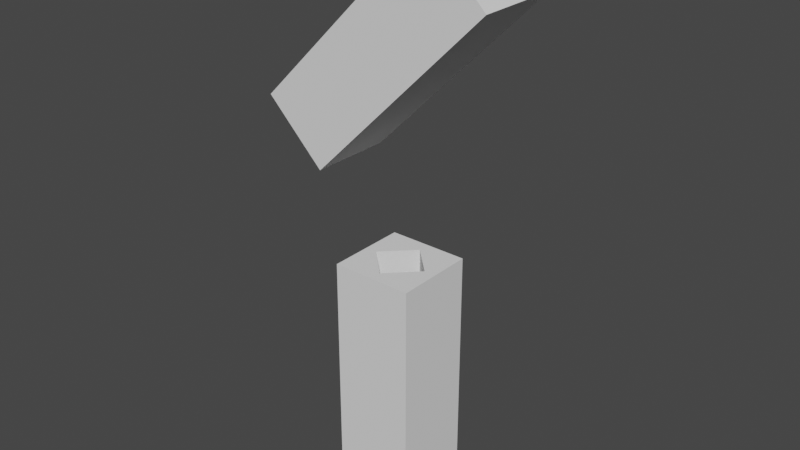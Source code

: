# Source: Extrusions_Void_InnerBoundary_03_FAIL.blend  (saved by Blender 2.82.7; exported with 4.5.12 LTS)
import bpy
from mathutils import Matrix  # noqa: F401  (used for matrix-valued properties, if any)

bpy.ops.wm.read_factory_settings(use_empty=True)
scene = bpy.context.scene
scene.name = 'Scene'

# ---- collections
col_collection = bpy.data.collections.new('Collection'); scene.collection.children.link(col_collection)
col_ifcproject_project_number = bpy.data.collections.new('IfcProject/Project Number'); scene.collection.children.link(col_ifcproject_project_number)
col_ifcsite_default = bpy.data.collections.new('IfcSite/Default'); col_ifcproject_project_number.children.link(col_ifcsite_default)
col_ifcbuilding = bpy.data.collections.new('IfcBuilding/'); col_ifcsite_default.children.link(col_ifcbuilding)
col_ifcbuildingstorey_level_1 = bpy.data.collections.new('IfcBuildingStorey/Level 1'); col_ifcbuilding.children.link(col_ifcbuildingstorey_level_1)
col_types = bpy.data.collections.new('Types'); col_ifcproject_project_number.children.link(col_types)
col_ifcopeningelements = bpy.data.collections.new('IfcOpeningElements'); col_ifcproject_project_number.children.link(col_ifcopeningelements)
col_groups = bpy.data.collections.new('Groups'); col_ifcproject_project_number.children.link(col_groups)

# ---- world
world_world = bpy.data.worlds.new('World'); scene.world = world_world
world_world.use_nodes = True; world_world.node_tree.nodes.clear()
_N = world_world.node_tree.nodes; _L = world_world.node_tree.links
n0 = _N.new('ShaderNodeOutputWorld'); n0.name = 'World Output'; n0.location = (300, 300)
n1 = _N.new('ShaderNodeBackground'); n1.name = 'Background'; n1.location = (10, 300)
n1.inputs[0].default_value = (0.05088, 0.05088, 0.05088, 1.0)
_L.new(n1.outputs[0], n0.inputs[0])
n0.is_active_output = True
world_world.color = (0.05088, 0.05088, 0.05088)
world_world.use_sun_shadow = False
world_world.sun_shadow_jitter_overblur = 0.0

# ---- meshes
me_199 = bpy.data.meshes.new('199')
me_199.from_pydata([(-0.1524, 0.1524, 0.0), (-0.1524, 0.1524, 0.9144), (-0.1524, -0.1524, 0.0), (-0.1524, -0.1524, 0.9144), (0.1524, -0.1524, 0.0), (0.1524, -0.1524, 0.9144), (0.1524, 0.1524, 0.0), (0.1524, 0.1524, 0.9144), (-0.1078, 0.0, 0.0), (-0.1078, 0.0, 0.9144), (0.0, 0.1078, 0.0), (0.0, 0.1078, 0.9144), (0.1078, 0.0, 0.0), (0.1078, 0.0, 0.9144), (0.0, -0.1078, 0.0), (0.0, -0.1078, 0.9144)], [], [(13, 11, 10, 12), (7, 5, 4, 6), (1, 7, 6, 0), (3, 1, 0, 2), (15, 13, 12, 14), (9, 15, 14, 8), (11, 9, 8, 10), (8, 0, 10), (0, 8, 2), (10, 0, 6), (10, 6, 12), (2, 8, 14), (14, 12, 4), (2, 14, 4), (12, 6, 4), (11, 1, 9), (3, 9, 1), (7, 1, 11), (13, 7, 11), (15, 9, 3), (5, 13, 15), (5, 15, 3), (5, 7, 13), (5, 3, 2, 4)])
me_199.use_remesh_fix_poles = True
me_199.use_remesh_preserve_attributes = False
me_199.use_mirror_vertex_groups = False
me_199.update()
me_309 = bpy.data.meshes.new('309')
me_309.from_pydata([(0.4323, 0.1524, 0.824), (0.4323, -0.1524, 0.824), (0.6478, -0.1524, 0.6085), (0.6478, 0.1524, 0.6085), (1.294, 0.1524, 1.255), (0.4639, 0.0, 0.7925), (1.11, 0.0, 1.439), (0.5401, 0.1078, 0.7163), (1.187, 0.1078, 1.363), (0.6163, 0.0, 0.6401), (0.5401, -0.1078, 0.7163), (1.079, 0.1524, 1.471), (1.079, -0.1524, 1.471), (1.294, -0.1524, 1.255), (1.263, 0.0, 1.287), (1.187, -0.1078, 1.363)], [], [(4, 13, 2, 3), (11, 4, 3, 0), (8, 6, 5, 7), (15, 14, 9, 10), (6, 15, 10, 5), (14, 8, 7, 9), (13, 12, 1, 2), (5, 0, 7), (0, 5, 1), (7, 0, 3), (7, 3, 9), (1, 5, 10), (10, 9, 2), (1, 10, 2), (9, 3, 2), (8, 11, 6), (12, 6, 11), (4, 11, 8), (14, 4, 8), (15, 6, 12), (13, 14, 15), (13, 15, 12), (13, 4, 14), (12, 11, 0, 1)])
me_309.use_remesh_fix_poles = True
me_309.use_remesh_preserve_attributes = False
me_309.use_mirror_vertex_groups = False
me_309.update()

# ---- objects
ob_ifcproject_project_number = bpy.data.objects.new('IfcProject/Project Number', None)
ob_ifcsite_default = bpy.data.objects.new('IfcSite/Default', None)
ob_ifcbuilding = bpy.data.objects.new('IfcBuilding/', None)
ob_ifcbuildingstorey_level_1 = bpy.data.objects.new('IfcBuildingStorey/Level 1', None)
ob_ifcbuildingelementproxy_generic_models_2_generic_models_1_15315 = bpy.data.objects.new('IfcBuildingElementProxy/Generic Models 2:Generic Models 1:15315', me_199)
ob_ifcbuildingelementproxy_generic_models_3_generic_models_1_15431 = bpy.data.objects.new('IfcBuildingElementProxy/Generic Models 3:Generic Models 1:15431', me_309)
ob_ifcbuildingelementproxytype_generic_models_2_generic_models_1 = bpy.data.objects.new('IfcBuildingElementProxyType/Generic Models 2:Generic Models 1', None)
ob_ifcbuildingelementproxytype_generic_models_3_generic_models_1 = bpy.data.objects.new('IfcBuildingElementProxyType/Generic Models 3:Generic Models 1', None)

# ---- transforms, parenting, visibility, modifiers, constraints
ob_ifcproject_project_number.location = (0.0, 0.0, 0.0)
ob_ifcproject_project_number.lineart.crease_threshold = 0.0
ob_ifcsite_default.location = (0.0, 0.0, 0.0)
ob_ifcsite_default.lineart.crease_threshold = 0.0
ob_ifcbuilding.location = (0.0, 0.0, 0.0)
ob_ifcbuilding.lineart.crease_threshold = 0.0
ob_ifcbuildingstorey_level_1.location = (0.0, 0.0, 0.0)
ob_ifcbuildingstorey_level_1.lineart.crease_threshold = 0.0
ob_ifcbuildingelementproxy_generic_models_2_generic_models_1_15315.location = (0.0, 0.0, 0.0)
ob_ifcbuildingelementproxy_generic_models_2_generic_models_1_15315.lineart.crease_threshold = 0.0
ob_ifcbuildingelementproxy_generic_models_3_generic_models_1_15431.location = (-0.8634, 0.0, 0.6369)
ob_ifcbuildingelementproxy_generic_models_3_generic_models_1_15431.lineart.crease_threshold = 0.0
ob_ifcbuildingelementproxytype_generic_models_2_generic_models_1.location = (0.0, 0.0, 0.0)
ob_ifcbuildingelementproxytype_generic_models_2_generic_models_1.lineart.crease_threshold = 0.0
ob_ifcbuildingelementproxytype_generic_models_3_generic_models_1.location = (0.0, 0.0, 0.0)
ob_ifcbuildingelementproxytype_generic_models_3_generic_models_1.lineart.crease_threshold = 0.0

# ---- collection membership
col_ifcproject_project_number.objects.link(ob_ifcproject_project_number)
col_ifcsite_default.objects.link(ob_ifcsite_default)
col_ifcbuilding.objects.link(ob_ifcbuilding)
col_ifcbuildingstorey_level_1.objects.link(ob_ifcbuildingstorey_level_1)
col_ifcbuildingstorey_level_1.objects.link(ob_ifcbuildingelementproxy_generic_models_2_generic_models_1_15315)
col_ifcbuildingstorey_level_1.objects.link(ob_ifcbuildingelementproxy_generic_models_3_generic_models_1_15431)
col_types.objects.link(ob_ifcbuildingelementproxytype_generic_models_2_generic_models_1)
col_types.objects.link(ob_ifcbuildingelementproxytype_generic_models_3_generic_models_1)

# ---- scene / render settings (as saved in the file)
scene.frame_start = 1; scene.frame_end = 250; scene.frame_set(1)
scene.render.engine = 'BLENDER_EEVEE_NEXT'
scene.cycles.use_denoising = False
scene.cycles.samples = 128
scene.cycles.sampling_pattern = 'TABULATED_SOBOL'
scene.cycles.use_adaptive_sampling = False
scene.cycles.use_light_tree = False
scene.view_settings.view_transform = 'Filmic'
bpy.context.view_layer.update()

# ---- added for rendering (the .blend has no active camera and no usable light): camera, sun
cam_auto = bpy.data.cameras.new('AutoCamera')
cam_auto.lens = 50.0
cam_auto.sensor_width = 36.0
cam_auto.clip_end = 1000.0
ob_auto_camera = bpy.data.objects.new('AutoCamera', cam_auto)
scene.collection.objects.link(ob_auto_camera)
ob_auto_camera.location = (2.1255, -2.5506, 2.75412)
ob_auto_camera.rotation_euler = (1.09748, -7.21219e-08, 0.694738)
scene.camera = ob_auto_camera
light_auto_sun = bpy.data.lights.new('AutoSun', 'SUN')
light_auto_sun.energy = 3.0
light_auto_sun.angle = 0.0523599
ob_auto_sun = bpy.data.objects.new('AutoSun', light_auto_sun)
scene.collection.objects.link(ob_auto_sun)
ob_auto_sun.rotation_euler = (0.872665, 0.174533, 0.523599)
bpy.context.view_layer.update()
